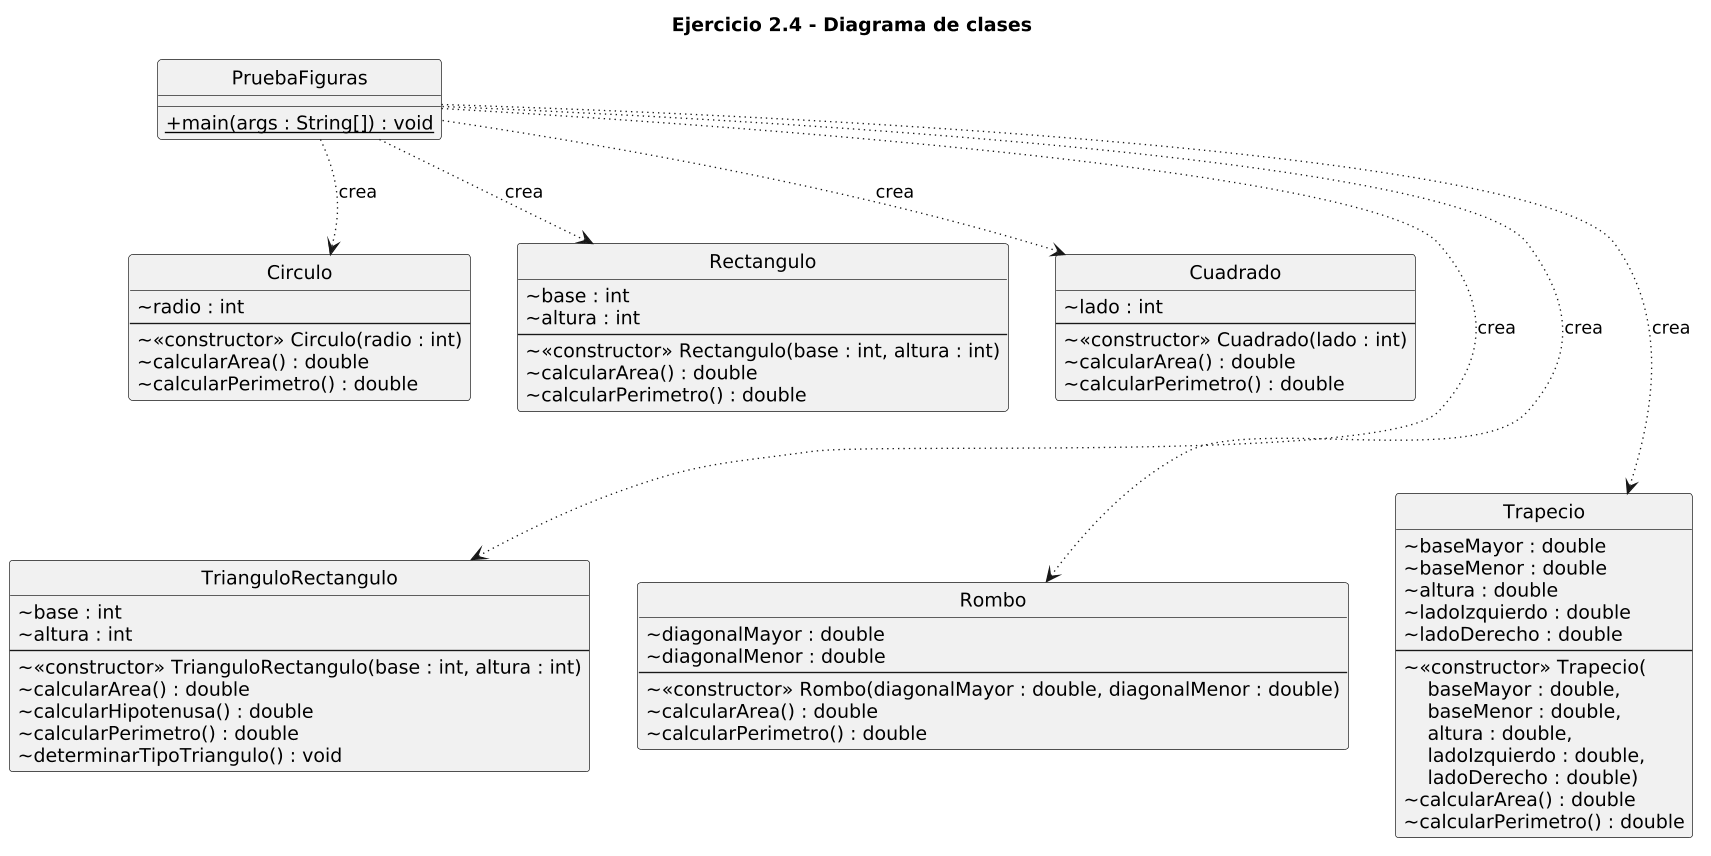

The diagram above was rendered by PlantUML. Its source (embedded in the PNG):
@startuml
skinparam classAttributeIconSize 0
skinparam shadowing false
skinparam dpi 130
hide circle

title Ejercicio 2.4 - Diagrama de clases

class PruebaFiguras {
  {method} + {static} main(args : String[]) : void
}

class Circulo {
    {field} ~ radio : int
    --
    {method} ~ <<constructor>> Circulo(radio : int)
    {method} ~ calcularArea() : double
    {method} ~ calcularPerimetro() : double
  }

class Rectangulo {
    {field} ~ base : int
    {field} ~ altura : int
    --
    {method} ~ <<constructor>> Rectangulo(base : int, altura : int)
    {method} ~ calcularArea() : double
    {method} ~ calcularPerimetro() : double
  }

class Cuadrado {
    {field} ~ lado : int
    --
    {method} ~ <<constructor>> Cuadrado(lado : int)
    {method} ~ calcularArea() : double
    {method} ~ calcularPerimetro() : double
  }

class TrianguloRectangulo {
    {field} ~ base : int
    {field} ~ altura : int
    --
    {method} ~ <<constructor>> TrianguloRectangulo(base : int, altura : int)
    {method} ~ calcularArea() : double
    {method} ~ calcularHipotenusa() : double
    {method} ~ calcularPerimetro() : double
    {method} ~ determinarTipoTriangulo() : void
  }

class Rombo {
    {field} ~ diagonalMayor : double
    {field} ~ diagonalMenor : double
    --
    {method} ~ <<constructor>> Rombo(diagonalMayor : double, diagonalMenor : double)
    {method} ~ calcularArea() : double
    {method} ~ calcularPerimetro() : double
  }

class Trapecio {
    {field} ~ baseMayor : double
    {field} ~ baseMenor : double
    {field} ~ altura : double
    {field} ~ ladoIzquierdo : double
    {field} ~ ladoDerecho : double
    --
    {method} ~ <<constructor>> Trapecio(\n    baseMayor : double,\n    baseMenor : double,\n    altura : double,\n    ladoIzquierdo : double,\n    ladoDerecho : double)
    {method} ~ calcularArea() : double
    {method} ~ calcularPerimetro() : double
  }

Circulo -[hidden]right- Rectangulo
Rectangulo -[hidden]right- Cuadrado
TrianguloRectangulo -[hidden]right- Rombo
Rombo -[hidden]right- Trapecio
Circulo -[hidden]down- TrianguloRectangulo
PruebaFiguras -[hidden]down- Circulo

PruebaFiguras -[dotted,norank]-> Circulo : crea
PruebaFiguras -[dotted,norank]-> Rectangulo : crea
PruebaFiguras -[dotted,norank]-> Cuadrado : crea
PruebaFiguras -[dotted,norank]-> TrianguloRectangulo : crea
PruebaFiguras -[dotted,norank]-> Rombo : crea
PruebaFiguras -[dotted,norank]-> Trapecio : crea
@enduml